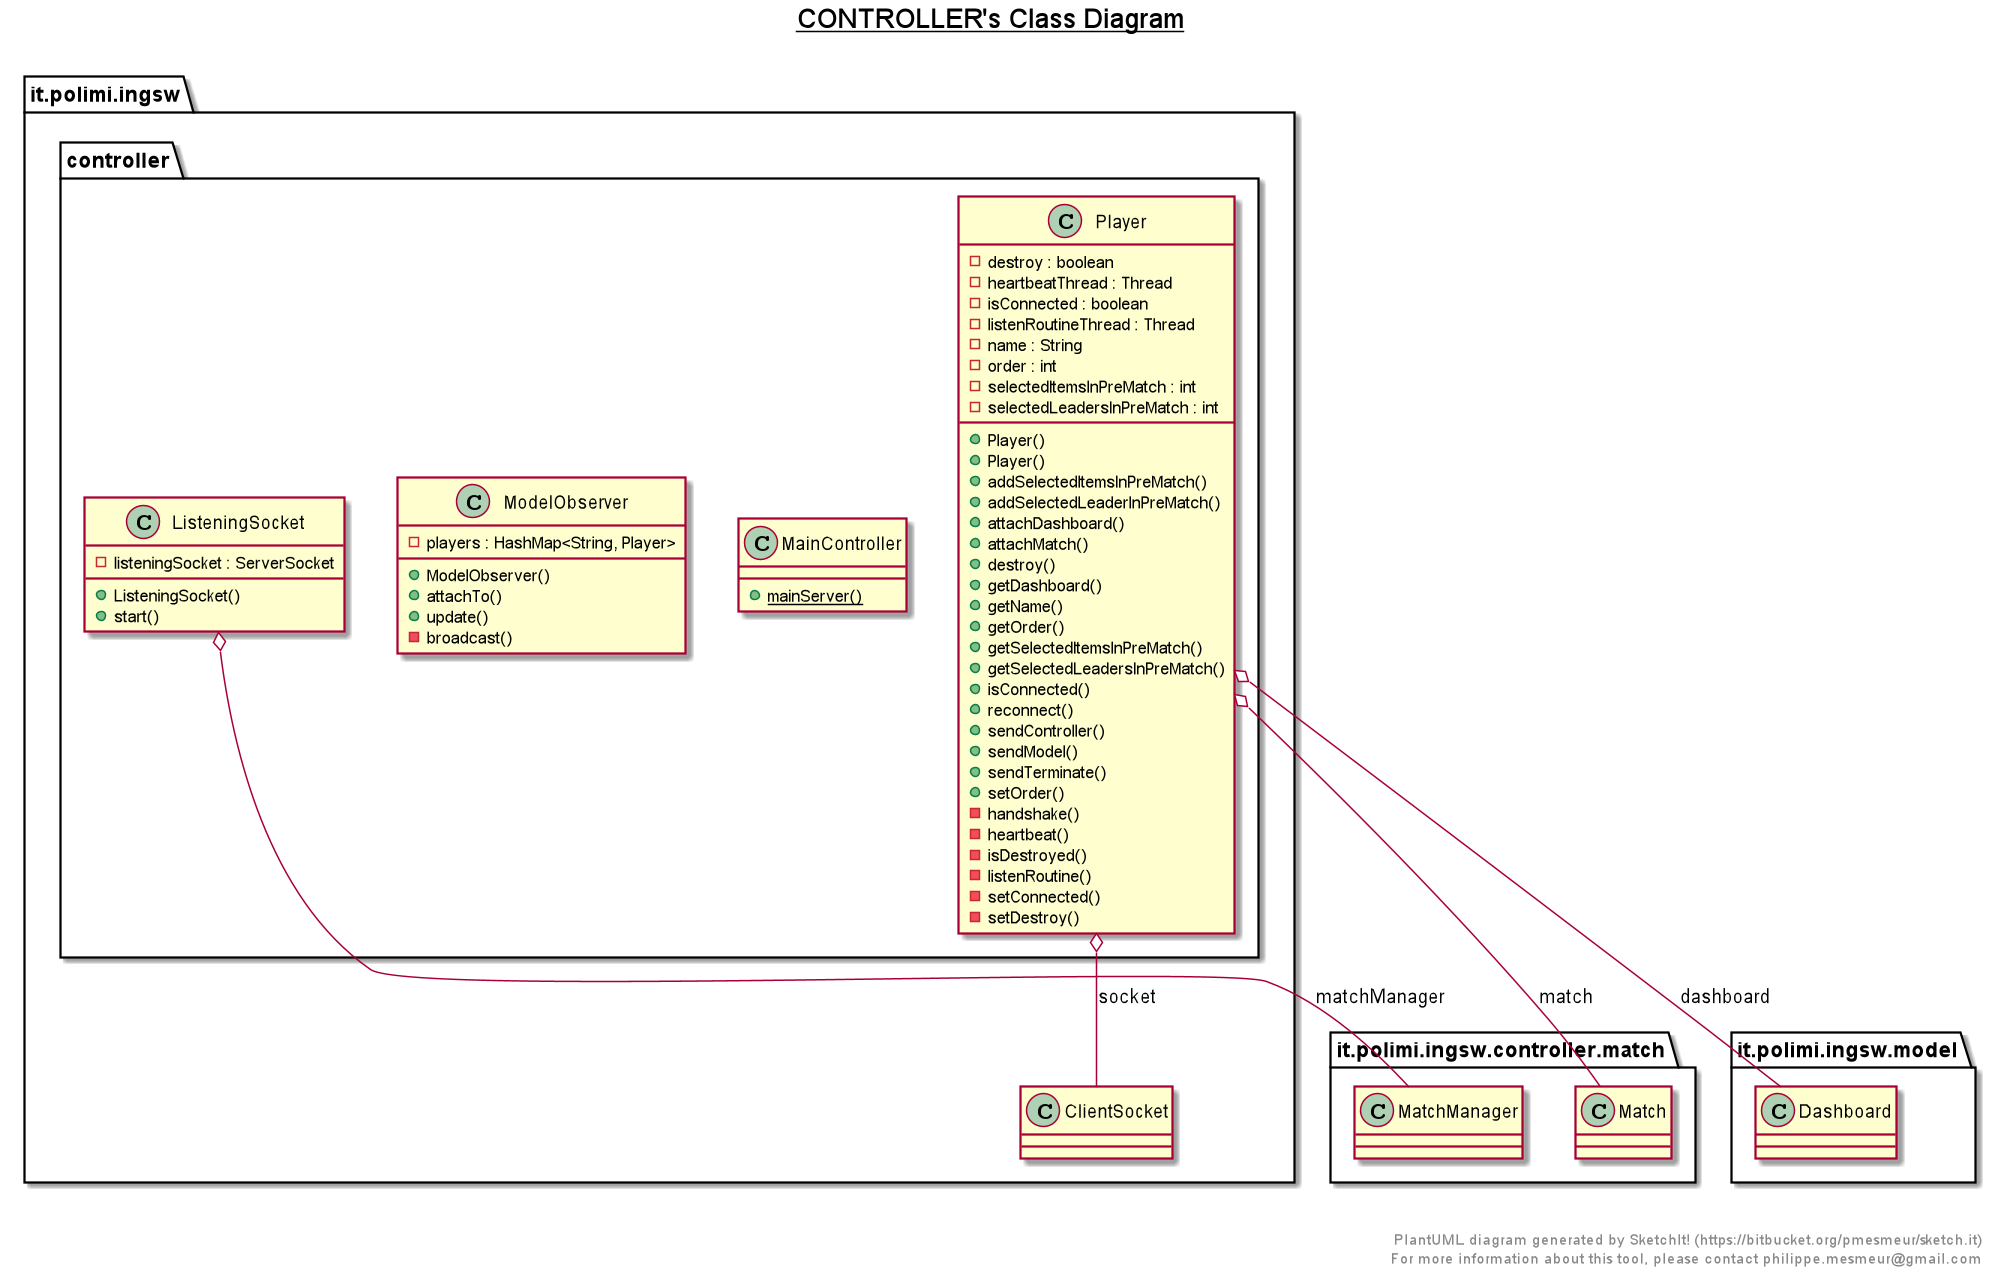

The diagram above was rendered by PlantUML. Its source (embedded in the PNG):
@startuml

title __CONTROLLER's Class Diagram__\n

  namespace it.polimi.ingsw {
    namespace controller {
      class it.polimi.ingsw.controller.ListeningSocket {
          - listeningSocket : ServerSocket
          + ListeningSocket()
          + start()
      }
    }
  }
  

  namespace it.polimi.ingsw {
    namespace controller {
      class it.polimi.ingsw.controller.MainController {
          {static} + mainServer()
      }
    }
  }
  

  namespace it.polimi.ingsw {
    namespace controller {
      class it.polimi.ingsw.controller.ModelObserver {
          - players : HashMap<String, Player>
          + ModelObserver()
          + attachTo()
          + update()
          - broadcast()
      }
    }
  }
  

  namespace it.polimi.ingsw {
    namespace controller {
      class it.polimi.ingsw.controller.Player {
          - destroy : boolean
          - heartbeatThread : Thread
          - isConnected : boolean
          - listenRoutineThread : Thread
          - name : String
          - order : int
          - selectedItemsInPreMatch : int
          - selectedLeadersInPreMatch : int
          + Player()
          + Player()
          + addSelectedItemsInPreMatch()
          + addSelectedLeaderInPreMatch()
          + attachDashboard()
          + attachMatch()
          + destroy()
          + getDashboard()
          + getName()
          + getOrder()
          + getSelectedItemsInPreMatch()
          + getSelectedLeadersInPreMatch()
          + isConnected()
          + reconnect()
          + sendController()
          + sendModel()
          + sendTerminate()
          + setOrder()
          - handshake()
          - heartbeat()
          - isDestroyed()
          - listenRoutine()
          - setConnected()
          - setDestroy()
      }
    }
  }
  

  it.polimi.ingsw.controller.ListeningSocket o-- it.polimi.ingsw.controller.match.MatchManager : matchManager
  it.polimi.ingsw.controller.Player o-- it.polimi.ingsw.model.Dashboard : dashboard
  it.polimi.ingsw.controller.Player o-- it.polimi.ingsw.controller.match.Match : match
  it.polimi.ingsw.controller.Player o-- it.polimi.ingsw.ClientSocket : socket


right footer


PlantUML diagram generated by SketchIt! (https://bitbucket.org/pmesmeur/sketch.it)
For more information about this tool, please contact philippe.mesmeur@gmail.com
endfooter

@enduml